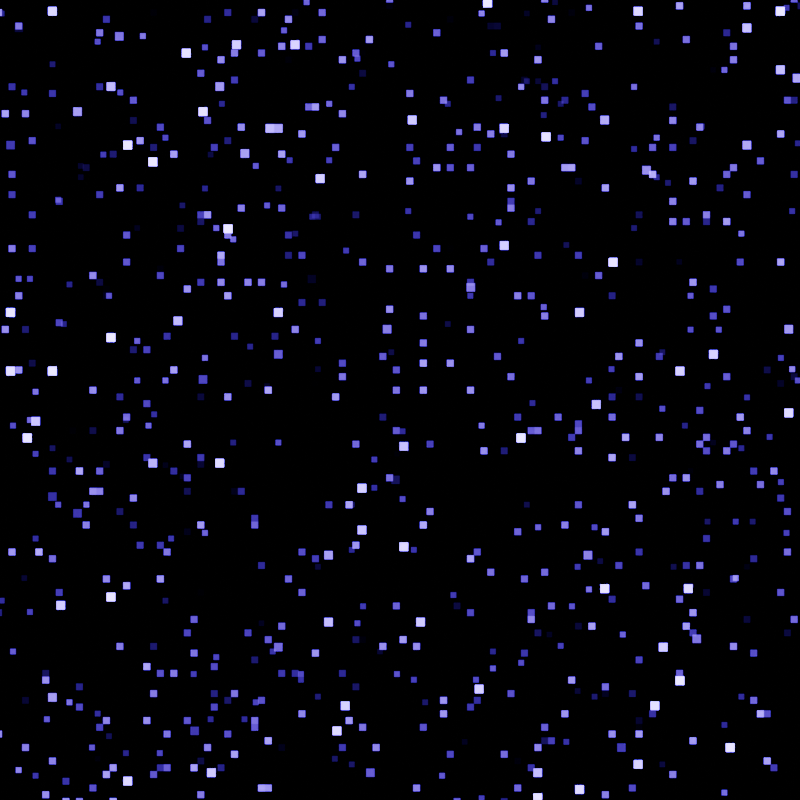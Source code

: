 # Source: parallax.blend  (saved by Blender 4.0.36; exported with 4.5.12 LTS)
import bpy
from mathutils import Matrix  # noqa: F401  (used for matrix-valued properties, if any)

bpy.ops.wm.read_factory_settings(use_empty=True)
scene = bpy.context.scene
scene.name = 'Scene'

# ---- materials (node trees are filled in below, after node groups)
mat_material = bpy.data.materials.new('Material')
mat_material.use_transparent_shadow = False
mat_material_001 = bpy.data.materials.new('Material.001')
mat_material_001.use_transparent_shadow = False

# ---- node groups
ng_parallax_mapper = bpy.data.node_groups.new('Parallax Mapper', 'ShaderNodeTree')
_s = ng_parallax_mapper.interface.new_socket(name='UV', in_out='OUTPUT', socket_type='NodeSocketVector')
_s = ng_parallax_mapper.interface.new_socket(name='Distance', in_out='INPUT', socket_type='NodeSocketFloat')
_s = ng_parallax_mapper.interface.new_socket(name='UV', in_out='INPUT', socket_type='NodeSocketVector')
_s.min_value = -1e+04
_s.max_value = 1e+04
_N = ng_parallax_mapper.nodes; _L = ng_parallax_mapper.links
n0 = _N.new('NodeGroupOutput'); n0.name = 'Group Output'; n0.location = (0, 0)
n1 = _N.new('ShaderNodeVectorMath'); n1.name = 'Vector Math.004'; n1.location = (-960, -143)
n1.operation = 'DOT_PRODUCT'
n2 = _N.new('ShaderNodeVectorMath'); n2.name = 'Vector Math.002'; n2.location = (-1200, 0)
n2.operation = 'CROSS_PRODUCT'
n3 = _N.new('ShaderNodeVectorMath'); n3.name = 'Vector Math.003'; n3.location = (-960, 0)
n3.operation = 'DOT_PRODUCT'
n4 = _N.new('ShaderNodeVectorMath'); n4.name = 'Vector Math.006'; n4.location = (-480, 0)
n4.operation = 'SCALE'
n5 = _N.new('ShaderNodeCombineXYZ'); n5.name = 'Combine XYZ'; n5.location = (-720, 0)
n6 = _N.new('ShaderNodeMath'); n6.name = 'Math'; n6.location = (-720, -139)
n6.operation = 'DIVIDE'
n7 = _N.new('ShaderNodeNewGeometry'); n7.name = 'Geometry.001'; n7.location = (-1450, 0)
n8 = _N.new('ShaderNodeVectorMath'); n8.name = 'Vector Math.008'; n8.location = (-960, -400)
n8.operation = 'DOT_PRODUCT'
n8.inputs[3].default_value = 2.0
n9 = _N.new('ShaderNodeTangent'); n9.name = 'Tangent'; n9.location = (-1450, -246)
n9.direction_type = 'UV_MAP'
n10 = _N.new('ShaderNodeVectorMath'); n10.name = 'Vector Math.007'; n10.location = (-240, 0)
n10.operation = 'SUBTRACT'
n11 = _N.new('NodeGroupInput'); n11.name = 'Group Input'; n11.location = (-960, -286)
_L.new(n7.outputs[1], n2.inputs[0])
_L.new(n9.outputs[0], n2.inputs[1])
_L.new(n7.outputs[4], n3.inputs[0])
_L.new(n9.outputs[0], n3.inputs[1])
_L.new(n7.outputs[4], n1.inputs[0])
_L.new(n2.outputs[0], n1.inputs[1])
_L.new(n3.outputs[1], n5.inputs[0])
_L.new(n1.outputs[1], n5.inputs[1])
_L.new(n4.outputs[0], n10.inputs[1])
_L.new(n5.outputs[0], n4.inputs[0])
_L.new(n8.outputs[1], n6.inputs[1])
_L.new(n6.outputs[0], n4.inputs[3])
_L.new(n7.outputs[1], n8.inputs[0])
_L.new(n7.outputs[4], n8.inputs[1])
_L.new(n11.outputs[0], n6.inputs[0])
_L.new(n10.outputs[0], n0.inputs[0])
_L.new(n11.outputs[1], n10.inputs[0])
n0.is_active_output = True

# ---- material node trees
mat_material.use_nodes = True; mat_material.node_tree.nodes.clear()
_N = mat_material.node_tree.nodes; _L = mat_material.node_tree.links
n0 = _N.new('ShaderNodeMapping'); n0.name = 'Mapping.001'; n0.location = (-873, 99)
n0.inputs[1].default_value = (0.2, 0.2, 0.0)
n1 = _N.new('ShaderNodeVectorMath'); n1.name = 'Vector Math.001'; n1.location = (-463, 30)
n1.operation = 'SNAP'
n1.inputs[1].default_value = (0.02, 0.02, 0.0)
n2 = _N.new('ShaderNodeGroup'); n2.name = 'Group.001'; n2.location = (-657, 3)
n2.node_tree = ng_parallax_mapper
n2.inputs[1].default_value = (0.0, 0.0, 0.0)
n3 = _N.new('ShaderNodeTexVoronoi'); n3.name = 'Voronoi Texture.001'; n3.location = (-8, -118)
n3.inputs[2].default_value = 15.0
n4 = _N.new('ShaderNodeValToRGB'); n4.name = 'Color Ramp.001'; n4.location = (259, -127)
while len(n4.color_ramp.elements) > 1: n4.color_ramp.elements.remove(n4.color_ramp.elements[-1])
n4.color_ramp.elements[0].position = 0.08636; n4.color_ramp.elements[0].color = (1.0, 1.0, 1.0, 1.0)
_e = n4.color_ramp.elements.new(0.1682); _e.color = (0.0, 0.0, 0.0, 1.0)
n5 = _N.new('ShaderNodeOutputMaterial'); n5.name = 'Material Output'; n5.location = (1798, 275)
n6 = _N.new('ShaderNodeGroup'); n6.name = 'Group'; n6.location = (-618, 228)
n6.node_tree = ng_parallax_mapper
n6.inputs[1].default_value = (0.0, 0.0, 0.0)
n7 = _N.new('ShaderNodeMapping'); n7.name = 'Mapping'; n7.location = (-1051, 236)
n7.inputs[1].default_value = (0.5, 0.5, 0.0)
n8 = _N.new('ShaderNodeVectorMath'); n8.name = 'Vector Math'; n8.location = (-435, 271)
n8.operation = 'SNAP'
n8.inputs[1].default_value = (0.02, 0.02, 0.0)
n9 = _N.new('ShaderNodeTexCoord'); n9.name = 'Texture Coordinate'; n9.location = (-1408, 204)
n10 = _N.new('ShaderNodeMapping'); n10.name = 'Mapping.002'; n10.location = (-1065, 656)
n10.inputs[1].default_value = (0.15, 0.15, 0.0)
n11 = _N.new('ShaderNodeGroup'); n11.name = 'Group.002'; n11.location = (-724, 626)
n11.node_tree = ng_parallax_mapper
n11.inputs[1].default_value = (0.0, 0.0, 0.0)
n12 = _N.new('ShaderNodeVectorMath'); n12.name = 'Vector Math.002'; n12.location = (-408, 659)
n12.operation = 'SNAP'
n12.inputs[1].default_value = (0.02, 0.02, 0.0)
n13 = _N.new('ShaderNodeTexVoronoi'); n13.name = 'Voronoi Texture.002'; n13.location = (-187, 829)
n13.inputs[2].default_value = 17.0
n14 = _N.new('ShaderNodeValToRGB'); n14.name = 'Color Ramp.002'; n14.location = (45, 826)
while len(n14.color_ramp.elements) > 1: n14.color_ramp.elements.remove(n14.color_ramp.elements[-1])
n14.color_ramp.elements[0].position = 0.06818; n14.color_ramp.elements[0].color = (1.0, 1.0, 1.0, 1.0)
_e = n14.color_ramp.elements.new(0.1682); _e.color = (0.0, 0.0, 0.0, 1.0)
n15 = _N.new('ShaderNodeMix'); n15.name = 'Mix'; n15.location = (578, 369)
n15.data_type = 'RGBA'
n15.blend_type = 'SCREEN'
n15.inputs[0].default_value = 1.0
n16 = _N.new('ShaderNodeMix'); n16.name = 'Mix.001'; n16.location = (1152, 515)
n16.data_type = 'RGBA'
n16.blend_type = 'SCREEN'
n16.inputs[0].default_value = 1.0
n17 = _N.new('ShaderNodeValToRGB'); n17.name = 'Color Ramp'; n17.location = (205, 371)
while len(n17.color_ramp.elements) > 1: n17.color_ramp.elements.remove(n17.color_ramp.elements[-1])
n17.color_ramp.elements[0].position = 0.06818; n17.color_ramp.elements[0].color = (1.0, 1.0, 1.0, 1.0)
_e = n17.color_ramp.elements.new(0.1682); _e.color = (0.0, 0.0, 0.0, 1.0)
n18 = _N.new('ShaderNodeTexVoronoi'); n18.name = 'Voronoi Texture'; n18.location = (-143, 383)
n18.inputs[2].default_value = 20.0
n19 = _N.new('ShaderNodeBsdfPrincipled'); n19.name = 'Principled BSDF'; n19.location = (1469, 671)
n19.inputs[2].default_value = 1.0
n19.inputs[3].default_value = 1.45
_L.new(n9.outputs[2], n7.inputs[0])
_L.new(n7.outputs[0], n6.inputs[0])
_L.new(n8.outputs[0], n19.inputs[0])
_L.new(n6.outputs[0], n8.inputs[0])
_L.new(n8.outputs[0], n18.inputs[0])
_L.new(n18.outputs[0], n17.inputs[0])
_L.new(n9.outputs[2], n0.inputs[0])
_L.new(n0.outputs[0], n2.inputs[0])
_L.new(n1.outputs[0], n3.inputs[0])
_L.new(n2.outputs[0], n1.inputs[0])
_L.new(n3.outputs[0], n4.inputs[0])
_L.new(n17.outputs[0], n15.inputs[6])
_L.new(n4.outputs[0], n15.inputs[7])
_L.new(n9.outputs[2], n10.inputs[0])
_L.new(n10.outputs[0], n11.inputs[0])
_L.new(n11.outputs[0], n12.inputs[0])
_L.new(n12.outputs[0], n13.inputs[0])
_L.new(n14.outputs[0], n16.inputs[6])
_L.new(n15.outputs[2], n16.inputs[7])
_L.new(n16.outputs[2], n5.inputs[0])
_L.new(n13.outputs[0], n14.inputs[0])
n5.is_active_output = True
mat_material_001.use_nodes = True; mat_material_001.node_tree.nodes.clear()
_N = mat_material_001.node_tree.nodes; _L = mat_material_001.node_tree.links
n0 = _N.new('ShaderNodeGroup'); n0.name = 'Group'; n0.location = (-890, 442)
n0.node_tree = ng_parallax_mapper
n0.inputs[0].default_value = 1.5
n1 = _N.new('ShaderNodeTexVoronoi'); n1.name = 'Voronoi Texture'; n1.location = (-410, 442)
n1.inputs[2].default_value = 12.5
n2 = _N.new('ShaderNodeVectorMath'); n2.name = 'Vector Math'; n2.location = (-650, 442)
n2.operation = 'SNAP'
n2.inputs[1].default_value = (0.03125, 0.03125, 0.03125)
n3 = _N.new('ShaderNodeValToRGB'); n3.name = 'Color Ramp'; n3.location = (-170, 442)
while len(n3.color_ramp.elements) > 1: n3.color_ramp.elements.remove(n3.color_ramp.elements[-1])
n3.color_ramp.elements[0].position = 0.0; n3.color_ramp.elements[0].color = (0.1285, 0.1285, 0.1285, 1.0)
_e = n3.color_ramp.elements.new(0.2); _e.color = (0.0, 0.0, 0.0, 1.0)
n4 = _N.new('ShaderNodeTexVoronoi'); n4.name = 'Voronoi Texture.001'; n4.location = (-410, 92)
n4.inputs[2].default_value = 10.4
n5 = _N.new('ShaderNodeVectorMath'); n5.name = 'Vector Math.001'; n5.location = (-650, 238)
n5.operation = 'SNAP'
n5.inputs[1].default_value = (0.03125, 0.03125, 0.03125)
n6 = _N.new('ShaderNodeMix'); n6.name = 'Mix'; n6.location = (170, 442)
n6.data_type = 'RGBA'
n6.blend_type = 'SCREEN'
n6.inputs[0].default_value = 1.0
n7 = _N.new('ShaderNodeGroup'); n7.name = 'Group.002'; n7.location = (-907, 45)
n7.node_tree = ng_parallax_mapper
n7.inputs[0].default_value = 2.5
n8 = _N.new('ShaderNodeVectorMath'); n8.name = 'Vector Math.002'; n8.location = (-659, 5)
n8.operation = 'SNAP'
n8.inputs[1].default_value = (0.03125, 0.03125, 0.03125)
n9 = _N.new('ShaderNodeTexVoronoi'); n9.name = 'Voronoi Texture.002'; n9.location = (-417, -285)
n9.inputs[2].default_value = 10.4
n10 = _N.new('ShaderNodeMix'); n10.name = 'Mix.001'; n10.location = (391, 236)
n10.data_type = 'RGBA'
n10.blend_type = 'SCREEN'
n10.inputs[0].default_value = 1.0
n11 = _N.new('ShaderNodeOutputMaterial'); n11.name = 'Material Output'; n11.location = (1108, 249)
n12 = _N.new('ShaderNodeEmission'); n12.name = 'Emission'; n12.location = (931, 252)
n12.inputs[1].default_value = 15.2
n13 = _N.new('ShaderNodeValToRGB'); n13.name = 'Color Ramp.002'; n13.location = (-173, -16)
while len(n13.color_ramp.elements) > 1: n13.color_ramp.elements.remove(n13.color_ramp.elements[-1])
n13.color_ramp.elements[0].position = 0.0; n13.color_ramp.elements[0].color = (0.06813, 0.06813, 0.06813, 1.0)
_e = n13.color_ramp.elements.new(0.1364); _e.color = (0.0, 0.0, 0.0, 1.0)
n14 = _N.new('ShaderNodeValToRGB'); n14.name = 'Color Ramp.001'; n14.location = (-170, 216)
while len(n14.color_ramp.elements) > 1: n14.color_ramp.elements.remove(n14.color_ramp.elements[-1])
n14.color_ramp.elements[0].position = 0.0; n14.color_ramp.elements[0].color = (1.0, 1.0, 1.0, 1.0)
_e = n14.color_ramp.elements.new(0.1364); _e.color = (0.0, 0.0, 0.0, 1.0)
n15 = _N.new('ShaderNodeValToRGB'); n15.name = 'Color Ramp.003'; n15.location = (611, 248)
while len(n15.color_ramp.elements) > 1: n15.color_ramp.elements.remove(n15.color_ramp.elements[-1])
n15.color_ramp.elements[0].position = 0.0; n15.color_ramp.elements[0].color = (0.0, 0.0, 0.0, 1.0)
_e = n15.color_ramp.elements.new(0.5591); _e.color = (0.1909, 0.04519, 1.0, 1.0)
_e = n15.color_ramp.elements.new(0.9182); _e.color = (0.05143, 0.0, 1.0, 1.0)
n16 = _N.new('ShaderNodeGroup'); n16.name = 'Group.001'; n16.location = (-875, 249)
n16.node_tree = ng_parallax_mapper
n16.inputs[0].default_value = 0.5
n17 = _N.new('ShaderNodeVectorMath'); n17.name = 'Vector Math.003'; n17.location = (-1239, 217)
n17.operation = 'SCALE'
n17.inputs[3].default_value = 2.69
n18 = _N.new('ShaderNodeUVMap'); n18.name = 'UV Map'; n18.location = (-1476, 152)
_L.new(n1.outputs[0], n3.inputs[0])
_L.new(n2.outputs[0], n1.inputs[0])
_L.new(n0.outputs[0], n2.inputs[0])
_L.new(n4.outputs[0], n14.inputs[0])
_L.new(n5.outputs[0], n4.inputs[0])
_L.new(n16.outputs[0], n5.inputs[0])
_L.new(n3.outputs[0], n6.inputs[6])
_L.new(n14.outputs[0], n6.inputs[7])
_L.new(n9.outputs[0], n13.inputs[0])
_L.new(n8.outputs[0], n9.inputs[0])
_L.new(n7.outputs[0], n8.inputs[0])
_L.new(n13.outputs[0], n10.inputs[7])
_L.new(n6.outputs[2], n10.inputs[6])
_L.new(n12.outputs[0], n11.inputs[0])
_L.new(n17.outputs[0], n16.inputs[1])
_L.new(n17.outputs[0], n0.inputs[1])
_L.new(n17.outputs[0], n7.inputs[1])
_L.new(n15.outputs[0], n12.inputs[0])
_L.new(n18.outputs[0], n17.inputs[0])
_L.new(n10.outputs[2], n15.inputs[0])
n11.is_active_output = True

# ---- world
world_world = bpy.data.worlds.new('World'); scene.world = world_world
world_world.use_nodes = True; world_world.node_tree.nodes.clear()
_N = world_world.node_tree.nodes; _L = world_world.node_tree.links
n0 = _N.new('ShaderNodeOutputWorld'); n0.name = 'World Output'; n0.location = (300, 300)
n1 = _N.new('ShaderNodeBackground'); n1.name = 'Background'; n1.location = (10, 300)
n1.inputs[0].default_value = (0.05088, 0.05088, 0.05088, 1.0)
_L.new(n1.outputs[0], n0.inputs[0])
n0.is_active_output = True
world_world.color = (0.05088, 0.05088, 0.05088)
world_world.use_sun_shadow = False
world_world.sun_shadow_jitter_overblur = 0.0

# ---- cameras
cam_camera = bpy.data.cameras.new('Camera')
cam_camera.passepartout_alpha = 1.0

# ---- meshes
me_plane_001 = bpy.data.meshes.new('Plane.001')
me_plane_001.from_pydata([(-1.0, -1.0, 0.0), (1.0, -1.0, 0.0), (-1.0, 1.0, 0.0), (1.0, 1.0, 0.0)], [], [(0, 1, 3, 2)])
_uv = me_plane_001.uv_layers.new(name='UVMap')
_uv.uv.foreach_set('vector', [0.0, 0.0, 1.0, 0.0, 1.0, 1.0, 0.0, 1.0])
me_plane_001.materials.append(mat_material)
me_plane_001.update()
me_plane_003 = bpy.data.meshes.new('Plane.003')
me_plane_003.from_pydata([(-1.0, -1.0, 0.0), (1.0, -1.0, 0.0), (-1.0, 1.0, 0.0), (1.0, 1.0, 0.0)], [], [(0, 1, 3, 2)])
_uv = me_plane_003.uv_layers.new(name='UVMap')
_uv.uv.foreach_set('vector', [0.0, 0.0, 1.0, 0.0, 1.0, 1.0, 0.0, 1.0])
me_plane_003.materials.append(mat_material_001)
me_plane_003.update()

# ---- objects
ob_plane_001 = bpy.data.objects.new('Plane.001', me_plane_001)
ob_plane = bpy.data.objects.new('Plane', me_plane_003)
ob_camera = bpy.data.objects.new('Camera', cam_camera)

# ---- transforms, parenting, visibility, modifiers, constraints
ob_plane_001.location = (0.0, 0.0, 0.0)
ob_plane.location = (0.0, 0.0, 0.0826)
ob_camera.location = (0.0, 0.0, 2.796)

# ---- collection membership
scene.collection.objects.link(ob_plane_001)
scene.collection.objects.link(ob_plane)
scene.collection.objects.link(ob_camera)

# ---- scene / render settings (as saved in the file)
scene.camera = ob_camera
scene.frame_start = 1; scene.frame_end = 240; scene.frame_set(0)
scene.render.engine = 'BLENDER_EEVEE_NEXT'
scene.render.image_settings.file_format = 'FFMPEG'
scene.render.image_settings.color_mode = 'RGB'
scene.render.resolution_x = 1080
scene.render.filter_size = 1.0
scene.render.film_transparent = True
scene.render.use_motion_blur = True
scene.cycles.sampling_pattern = 'TABULATED_SOBOL'
scene.eevee.taa_samples = 64
scene.eevee.use_gtao = True
scene.eevee.use_raytracing = True
scene.view_settings.look = 'AgX - Medium High Contrast'
bpy.context.view_layer.update()
